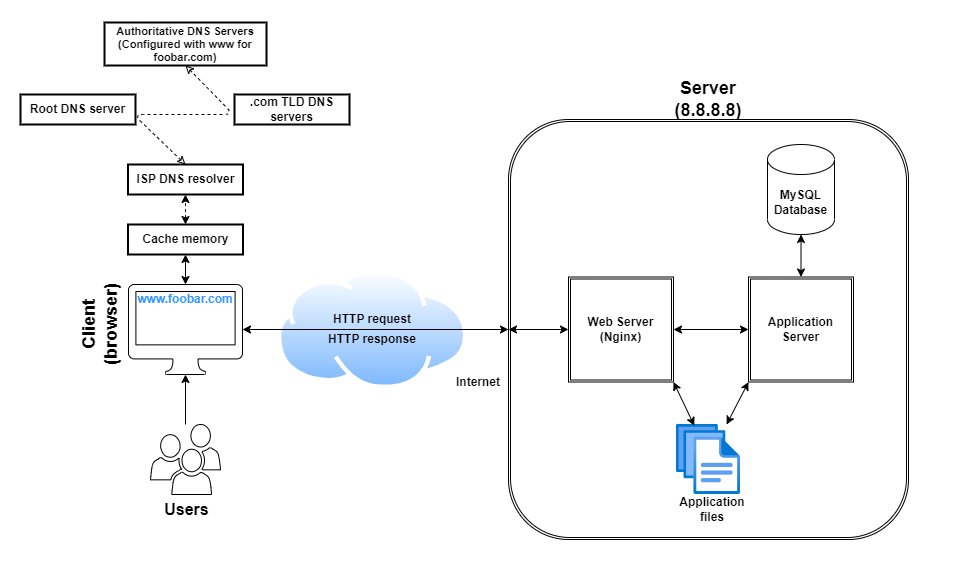

The diagram above was exported from draw.io. Its source (the exported page's mxGraphModel, read from the mxfile embedded in the PNG):
<mxGraphModel dx="832" dy="511" grid="0" gridSize="10" guides="1" tooltips="1" connect="1" arrows="1" fold="1" page="1" pageScale="1" pageWidth="413" pageHeight="583" background="#FFFFFF" math="0" shadow="0">
  <root>
    <mxCell id="0" />
    <mxCell id="1" parent="0" />
    <mxCell id="86" value="" style="rounded=0;whiteSpace=wrap;html=1;fontColor=#000000;fillColor=none;strokeColor=#FFFFFF;" vertex="1" parent="1">
      <mxGeometry x="7" y="346" width="961" height="587" as="geometry" />
    </mxCell>
    <mxCell id="84" value="" style="aspect=fixed;perimeter=ellipsePerimeter;html=1;align=center;shadow=0;dashed=0;spacingTop=3;image;image=img/lib/active_directory/internet_cloud.svg;" vertex="1" parent="1">
      <mxGeometry x="283.76" y="615" width="190.48" height="120" as="geometry" />
    </mxCell>
    <mxCell id="4" value="" style="edgeStyle=none;html=1;strokeColor=#000000;" parent="1" source="2" target="3" edge="1">
      <mxGeometry relative="1" as="geometry" />
    </mxCell>
    <mxCell id="2" value="" style="sketch=0;pointerEvents=1;shadow=0;dashed=0;html=1;labelPosition=center;verticalLabelPosition=bottom;verticalAlign=top;outlineConnect=0;align=center;shape=mxgraph.office.users.users;fillStyle=solid;" parent="1" vertex="1">
      <mxGeometry x="157" y="770" width="70" height="70" as="geometry" />
    </mxCell>
    <mxCell id="3" value="" style="sketch=0;pointerEvents=1;shadow=0;dashed=0;html=1;labelPosition=center;verticalLabelPosition=bottom;verticalAlign=top;outlineConnect=0;align=center;shape=mxgraph.office.devices.mac_client;movable=1;resizable=1;rotatable=1;deletable=1;editable=1;connectable=1;fillStyle=solid;" parent="1" vertex="1">
      <mxGeometry x="135" y="630" width="114" height="90" as="geometry" />
    </mxCell>
    <mxCell id="6" value="www.foobar.com&lt;br&gt;" style="text;align=center;html=1;verticalAlign=middle;whiteSpace=wrap;rounded=0;fontStyle=1;movable=1;resizable=1;rotatable=1;deletable=1;editable=1;connectable=1;fontColor=#3399FF;" parent="1" vertex="1">
      <mxGeometry x="142" y="630" width="100" height="30" as="geometry" />
    </mxCell>
    <mxCell id="16" value="" style="shape=ext;double=1;rounded=1;whiteSpace=wrap;html=1;fontFamily=Helvetica;fontSize=12;align=center;strokeColor=#000000;fillColor=none;" parent="1" vertex="1">
      <mxGeometry x="515" y="465" width="400" height="420" as="geometry" />
    </mxCell>
    <mxCell id="22" value="Web Server&lt;br&gt;(Nginx)" style="shape=ext;double=1;whiteSpace=wrap;html=1;aspect=fixed;fontStyle=1;fillStyle=solid;" parent="1" vertex="1">
      <mxGeometry x="575" y="622.5" width="105" height="105" as="geometry" />
    </mxCell>
    <mxCell id="30" value="" style="endArrow=classic;startArrow=classic;html=1;fontColor=#3399FF;entryX=0;entryY=0.5;entryDx=0;entryDy=0;strokeColor=#000000;" parent="1" source="3" target="16" edge="1">
      <mxGeometry width="50" height="50" relative="1" as="geometry">
        <mxPoint x="320" y="710" as="sourcePoint" />
        <mxPoint x="340" y="670" as="targetPoint" />
      </mxGeometry>
    </mxCell>
    <mxCell id="32" value="Application Server" style="shape=ext;double=1;whiteSpace=wrap;html=1;aspect=fixed;fontStyle=1;fillStyle=solid;" parent="1" vertex="1">
      <mxGeometry x="755" y="622.5" width="105" height="105" as="geometry" />
    </mxCell>
    <mxCell id="36" value="" style="aspect=fixed;html=1;points=[];align=center;image;fontSize=12;image=img/lib/azure2/general/Files.svg;" parent="1" vertex="1">
      <mxGeometry x="683" y="770" width="64" height="70" as="geometry" />
    </mxCell>
    <mxCell id="38" value="&lt;p style=&quot;line-height: 120%;&quot;&gt;MySQL&lt;br&gt;Database&lt;br&gt;&lt;/p&gt;" style="shape=cylinder3;whiteSpace=wrap;html=1;boundedLbl=1;backgroundOutline=1;size=15;fontStyle=1;verticalAlign=middle;" parent="1" vertex="1">
      <mxGeometry x="774" y="490" width="67" height="90" as="geometry" />
    </mxCell>
    <mxCell id="39" value="" style="endArrow=classic;startArrow=classic;html=1;fontColor=#3399FF;exitX=0;exitY=0.5;exitDx=0;exitDy=0;entryX=0;entryY=0.5;entryDx=0;entryDy=0;strokeColor=#000000;" parent="1" source="16" target="22" edge="1">
      <mxGeometry width="50" height="50" relative="1" as="geometry">
        <mxPoint x="525" y="690" as="sourcePoint" />
        <mxPoint x="575" y="640" as="targetPoint" />
      </mxGeometry>
    </mxCell>
    <mxCell id="40" value="" style="endArrow=classic;startArrow=classic;html=1;fontColor=#3399FF;exitX=0;exitY=0.5;exitDx=0;exitDy=0;entryX=1;entryY=0.5;entryDx=0;entryDy=0;strokeColor=#000000;" parent="1" source="32" target="22" edge="1">
      <mxGeometry width="50" height="50" relative="1" as="geometry">
        <mxPoint x="525" y="685" as="sourcePoint" />
        <mxPoint x="585" y="685" as="targetPoint" />
      </mxGeometry>
    </mxCell>
    <mxCell id="41" value="" style="endArrow=classic;startArrow=classic;html=1;fontColor=#3399FF;entryX=1;entryY=1;entryDx=0;entryDy=0;exitX=0.278;exitY=0.017;exitDx=0;exitDy=0;exitPerimeter=0;strokeColor=#000000;" parent="1" source="36" target="22" edge="1">
      <mxGeometry width="50" height="50" relative="1" as="geometry">
        <mxPoint x="535" y="695" as="sourcePoint" />
        <mxPoint x="595" y="695" as="targetPoint" />
      </mxGeometry>
    </mxCell>
    <mxCell id="42" value="" style="endArrow=classic;startArrow=classic;html=1;fontColor=#3399FF;entryX=0;entryY=1;entryDx=0;entryDy=0;strokeColor=#000000;" parent="1" source="36" target="32" edge="1">
      <mxGeometry width="50" height="50" relative="1" as="geometry">
        <mxPoint x="545" y="705" as="sourcePoint" />
        <mxPoint x="605" y="705" as="targetPoint" />
      </mxGeometry>
    </mxCell>
    <mxCell id="44" value="Application files" style="text;align=center;html=1;verticalAlign=middle;whiteSpace=wrap;rounded=0;fontStyle=1;fontColor=#000000;" parent="1" vertex="1">
      <mxGeometry x="683" y="840" width="72" height="30" as="geometry" />
    </mxCell>
    <mxCell id="45" value="Users" style="text;align=center;html=1;verticalAlign=middle;whiteSpace=wrap;rounded=0;fontStyle=1;fontSize=16;fontColor=#000000;" parent="1" vertex="1">
      <mxGeometry x="157" y="840" width="73" height="30" as="geometry" />
    </mxCell>
    <mxCell id="46" value="Server&lt;br&gt;(8.8.8.8)" style="text;align=center;html=1;verticalAlign=middle;whiteSpace=wrap;rounded=0;fontSize=18;fontStyle=1;fontColor=#000000;" parent="1" vertex="1">
      <mxGeometry x="650" y="430" width="130" height="30" as="geometry" />
    </mxCell>
    <mxCell id="47" value="Client (browser)" style="text;align=center;html=1;verticalAlign=middle;whiteSpace=wrap;rounded=0;fontSize=18;direction=north;horizontal=0;fontColor=#000000;fontStyle=1" parent="1" vertex="1">
      <mxGeometry x="84" y="612.5" width="45" height="115" as="geometry" />
    </mxCell>
    <mxCell id="48" value="HTTP request" style="text;align=center;html=1;verticalAlign=middle;whiteSpace=wrap;rounded=0;fontSize=12;movable=1;resizable=1;rotatable=1;deletable=1;editable=1;connectable=1;fontColor=#000000;fontStyle=1" parent="1" vertex="1">
      <mxGeometry x="324" y="650" width="110" height="30" as="geometry" />
    </mxCell>
    <mxCell id="51" value="HTTP response" style="text;align=center;html=1;verticalAlign=middle;whiteSpace=wrap;rounded=0;fontSize=12;movable=1;resizable=1;rotatable=1;deletable=1;editable=1;connectable=1;fontColor=#000000;fontStyle=1" parent="1" vertex="1">
      <mxGeometry x="324" y="670" width="110" height="30" as="geometry" />
    </mxCell>
    <mxCell id="82" value="" style="endArrow=classic;startArrow=classic;html=1;entryX=0.5;entryY=1;entryDx=0;entryDy=0;entryPerimeter=0;exitX=0.5;exitY=0;exitDx=0;exitDy=0;strokeColor=#000000;" edge="1" parent="1" source="32" target="38">
      <mxGeometry width="50" height="50" relative="1" as="geometry">
        <mxPoint x="806" y="642" as="sourcePoint" />
        <mxPoint x="856" y="592" as="targetPoint" />
      </mxGeometry>
    </mxCell>
    <mxCell id="85" value="Internet" style="text;strokeColor=none;align=center;fillColor=none;html=1;verticalAlign=middle;whiteSpace=wrap;rounded=0;fontColor=#000000;fontStyle=1" vertex="1" parent="1">
      <mxGeometry x="455" y="713" width="60" height="30" as="geometry" />
    </mxCell>
    <mxCell id="87" value="ISP DNS resolver" style="whiteSpace=wrap;html=1;fontSize=12;glass=0;shadow=0;dashPattern=13;dashed=1;strokeWidth=2;strokeColor=#000000;fillColor=none;fontColor=#000000;fontStyle=1" vertex="1" parent="1">
      <mxGeometry x="134.5" y="510" width="115" height="30" as="geometry" />
    </mxCell>
    <mxCell id="88" value="Root DNS server" style="whiteSpace=wrap;html=1;fontSize=12;glass=0;shadow=0;dashPattern=13;dashed=1;strokeWidth=2;strokeColor=#000000;fillColor=none;fontColor=#000000;fontStyle=1" vertex="1" parent="1">
      <mxGeometry x="27" y="440" width="115" height="30" as="geometry" />
    </mxCell>
    <mxCell id="89" value=".com TLD DNS servers" style="whiteSpace=wrap;html=1;fontSize=12;glass=0;shadow=0;dashPattern=13;dashed=1;strokeWidth=2;fontColor=#000000;fontStyle=1;fillColor=none;strokeColor=#000000;" vertex="1" parent="1">
      <mxGeometry x="241" y="440" width="115" height="30" as="geometry" />
    </mxCell>
    <mxCell id="90" value="" style="edgeStyle=none;rounded=1;html=1;dashed=1;strokeWidth=1;fontSize=11;fontColor=#FFFFFF;startArrow=classic;startFill=0;endArrow=classic;endFill=0;exitX=0.5;exitY=0;exitDx=0;exitDy=0;entryX=0.5;entryY=1;entryDx=0;entryDy=0;flowAnimation=1;strokeColor=#000000;" edge="1" parent="1" source="87" target="91">
      <mxGeometry relative="1" as="geometry">
        <mxPoint x="190" y="450" as="targetPoint" />
        <Array as="points">
          <mxPoint x="140" y="460" />
          <mxPoint x="240" y="460" />
        </Array>
      </mxGeometry>
    </mxCell>
    <mxCell id="91" value="Authoritative DNS Servers&lt;br&gt;(Configured with www for foobar.com)" style="whiteSpace=wrap;html=1;fontSize=11;glass=0;shadow=0;dashPattern=13;dashed=1;strokeWidth=2;fontColor=#000000;fontStyle=1;strokeColor=#000000;fillColor=#FFFFFF;" vertex="1" parent="1">
      <mxGeometry x="111" y="368" width="162" height="43" as="geometry" />
    </mxCell>
    <mxCell id="92" value="Cache memory" style="whiteSpace=wrap;html=1;fontSize=12;glass=0;shadow=0;dashPattern=13;dashed=1;strokeWidth=2;fillColor=none;strokeColor=#000000;fontColor=#000000;fontStyle=1" vertex="1" parent="1">
      <mxGeometry x="134.5" y="570" width="115" height="30" as="geometry" />
    </mxCell>
    <mxCell id="93" value="" style="endArrow=classic;startArrow=classic;html=1;rounded=1;dashed=1;strokeWidth=1;fontSize=11;fontColor=#FFFFFF;exitX=0.5;exitY=0;exitDx=0;exitDy=0;entryX=0.5;entryY=1;entryDx=0;entryDy=0;strokeColor=#000000;" edge="1" parent="1" source="92" target="87">
      <mxGeometry width="50" height="50" relative="1" as="geometry">
        <mxPoint x="220" y="540" as="sourcePoint" />
        <mxPoint x="270" y="490" as="targetPoint" />
      </mxGeometry>
    </mxCell>
    <mxCell id="94" value="" style="endArrow=classic;startArrow=classic;html=1;strokeColor=#000000;fontColor=#000000;exitX=0.5;exitY=0;exitDx=0;exitDy=0;entryX=0.5;entryY=1;entryDx=0;entryDy=0;" edge="1" parent="1" source="6" target="92">
      <mxGeometry width="50" height="50" relative="1" as="geometry">
        <mxPoint x="283" y="593" as="sourcePoint" />
        <mxPoint x="333" y="543" as="targetPoint" />
      </mxGeometry>
    </mxCell>
  </root>
</mxGraphModel>